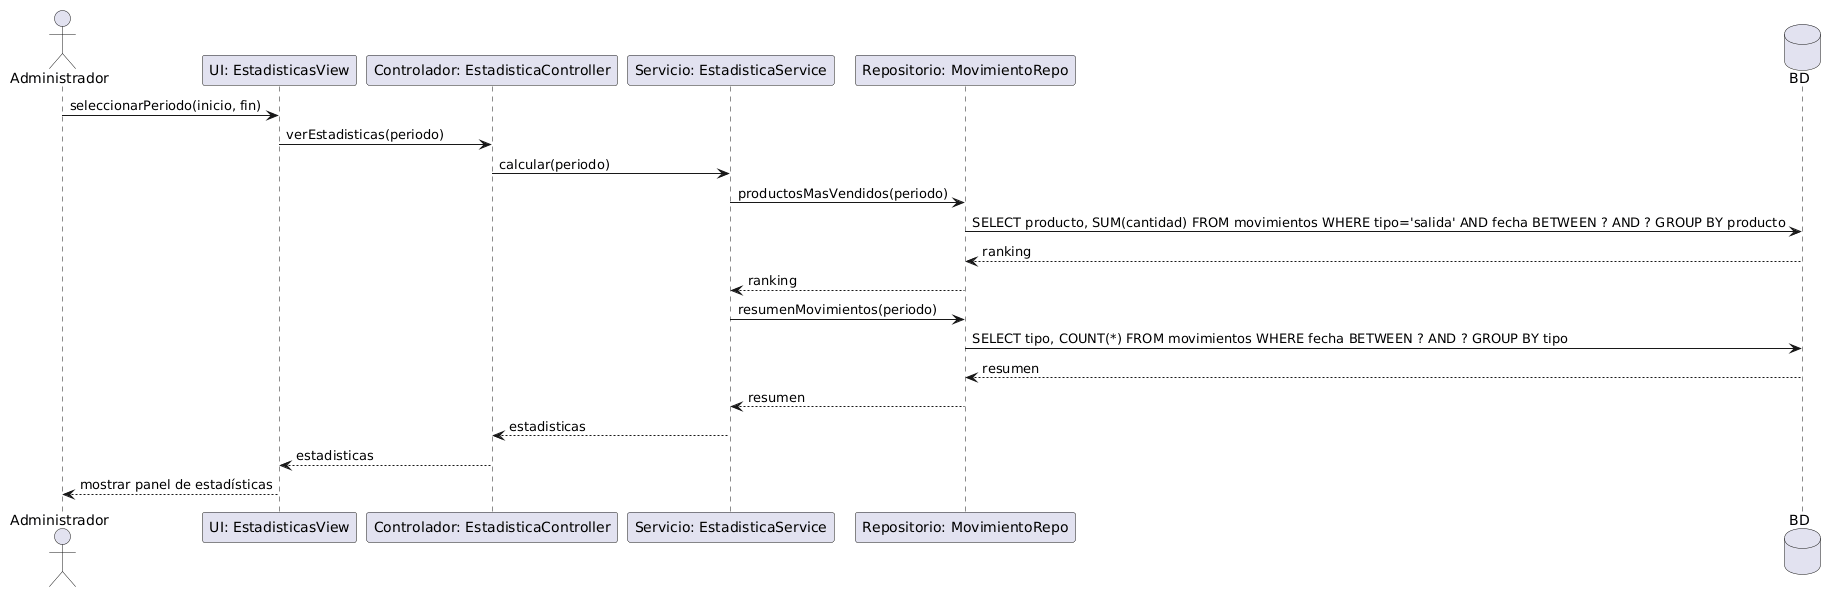

The diagram above was rendered by PlantUML. Its source (embedded in the PNG):
@startuml
actor Administrador
participant "UI: EstadisticasView" as UI
participant "Controlador: EstadisticaController" as Ctrl
participant "Servicio: EstadisticaService" as Serv
participant "Repositorio: MovimientoRepo" as Repo
database "BD" as BD

Administrador -> UI : seleccionarPeriodo(inicio, fin)
UI -> Ctrl : verEstadisticas(periodo)
Ctrl -> Serv : calcular(periodo)
Serv -> Repo : productosMasVendidos(periodo)
Repo -> BD : SELECT producto, SUM(cantidad) FROM movimientos WHERE tipo='salida' AND fecha BETWEEN ? AND ? GROUP BY producto
BD --> Repo : ranking
Repo --> Serv : ranking
Serv -> Repo : resumenMovimientos(periodo)
Repo -> BD : SELECT tipo, COUNT(*) FROM movimientos WHERE fecha BETWEEN ? AND ? GROUP BY tipo
BD --> Repo : resumen
Repo --> Serv : resumen
Serv --> Ctrl : estadisticas
Ctrl --> UI : estadisticas
UI --> Administrador : mostrar panel de estadísticas
@enduml